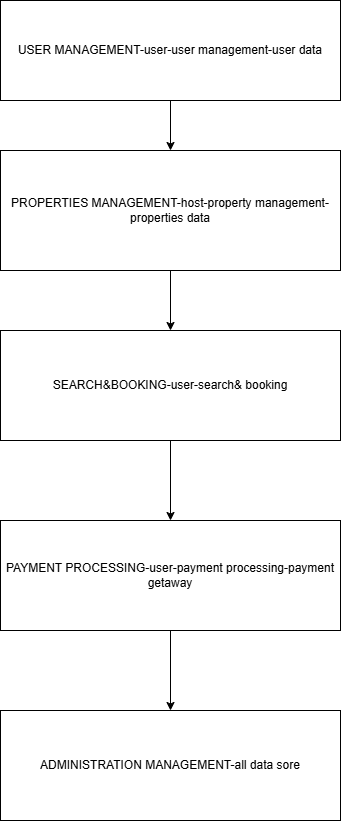

The diagram above was exported from draw.io. Its source (the exported page's mxGraphModel, read from the mxfile embedded in the PNG):
<mxGraphModel dx="872" dy="473" grid="1" gridSize="10" guides="1" tooltips="1" connect="1" arrows="1" fold="1" page="1" pageScale="1" pageWidth="850" pageHeight="1100" math="0" shadow="0">
  <root>
    <mxCell id="0" />
    <mxCell id="1" parent="0" />
    <mxCell id="RFz8WnDk5_mgPT47fje2-3" value="" style="edgeStyle=orthogonalEdgeStyle;rounded=0;orthogonalLoop=1;jettySize=auto;html=1;" parent="1" source="RFz8WnDk5_mgPT47fje2-1" target="RFz8WnDk5_mgPT47fje2-2" edge="1">
      <mxGeometry relative="1" as="geometry" />
    </mxCell>
    <mxCell id="RFz8WnDk5_mgPT47fje2-1" value="USER MANAGEMENT-user-user management-user data" style="rounded=0;whiteSpace=wrap;html=1;" parent="1" vertex="1">
      <mxGeometry x="240" y="10" width="340" height="100" as="geometry" />
    </mxCell>
    <mxCell id="RFz8WnDk5_mgPT47fje2-5" value="" style="edgeStyle=orthogonalEdgeStyle;rounded=0;orthogonalLoop=1;jettySize=auto;html=1;" parent="1" source="RFz8WnDk5_mgPT47fje2-2" target="RFz8WnDk5_mgPT47fje2-4" edge="1">
      <mxGeometry relative="1" as="geometry" />
    </mxCell>
    <mxCell id="RFz8WnDk5_mgPT47fje2-2" value="PROPERTIES MANAGEMENT-host-property management-properties data" style="rounded=0;whiteSpace=wrap;html=1;" parent="1" vertex="1">
      <mxGeometry x="240" y="160" width="340" height="120" as="geometry" />
    </mxCell>
    <mxCell id="RFz8WnDk5_mgPT47fje2-7" value="" style="edgeStyle=orthogonalEdgeStyle;rounded=0;orthogonalLoop=1;jettySize=auto;html=1;" parent="1" source="RFz8WnDk5_mgPT47fje2-4" target="RFz8WnDk5_mgPT47fje2-6" edge="1">
      <mxGeometry relative="1" as="geometry" />
    </mxCell>
    <mxCell id="RFz8WnDk5_mgPT47fje2-4" value="SEARCH&amp;amp;BOOKING-user-search&amp;amp; booking" style="rounded=0;whiteSpace=wrap;html=1;" parent="1" vertex="1">
      <mxGeometry x="240" y="340" width="340" height="110" as="geometry" />
    </mxCell>
    <mxCell id="RFz8WnDk5_mgPT47fje2-9" value="" style="edgeStyle=orthogonalEdgeStyle;rounded=0;orthogonalLoop=1;jettySize=auto;html=1;" parent="1" source="RFz8WnDk5_mgPT47fje2-6" target="RFz8WnDk5_mgPT47fje2-8" edge="1">
      <mxGeometry relative="1" as="geometry" />
    </mxCell>
    <mxCell id="RFz8WnDk5_mgPT47fje2-6" value="PAYMENT PROCESSING-user-payment processing-payment getaway" style="rounded=0;whiteSpace=wrap;html=1;" parent="1" vertex="1">
      <mxGeometry x="240" y="530" width="340" height="110" as="geometry" />
    </mxCell>
    <mxCell id="RFz8WnDk5_mgPT47fje2-8" value="ADMINISTRATION MANAGEMENT-all data sore" style="rounded=0;whiteSpace=wrap;html=1;" parent="1" vertex="1">
      <mxGeometry x="240" y="720" width="340" height="110" as="geometry" />
    </mxCell>
  </root>
</mxGraphModel>